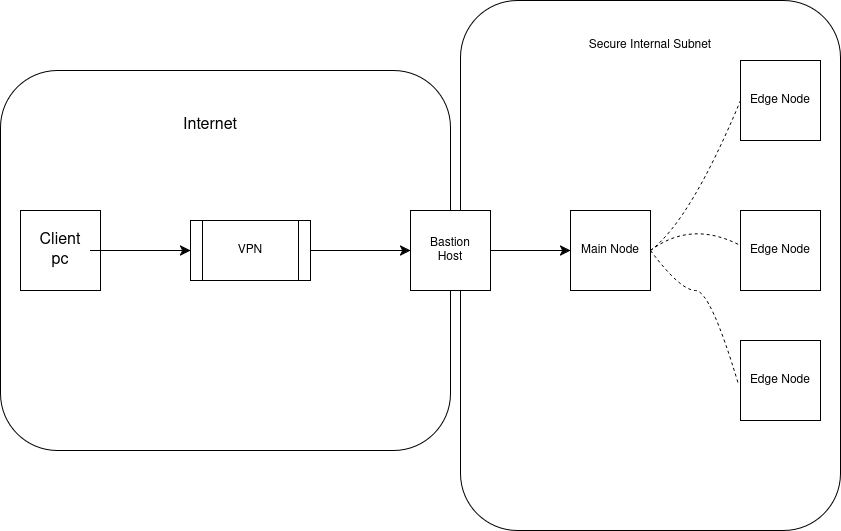

The diagram above was exported from draw.io. Its source (the exported page's mxGraphModel, read from the mxfile embedded in the PNG):
<mxGraphModel dx="1665" dy="847" grid="1" gridSize="10" guides="1" tooltips="1" connect="1" arrows="1" fold="1" page="1" pageScale="1" pageWidth="850" pageHeight="1100" math="0" shadow="0">
  <root>
    <mxCell id="0" />
    <mxCell id="1" parent="0" />
    <mxCell id="QjJ9rraECWAL323cU6bu-25" parent="1" style="rounded=1;whiteSpace=wrap;html=1;" value="" vertex="1">
      <mxGeometry height="530" width="380" x="460" y="170" as="geometry" />
    </mxCell>
    <mxCell id="QjJ9rraECWAL323cU6bu-22" parent="1" style="rounded=1;whiteSpace=wrap;html=1;" value="" vertex="1">
      <mxGeometry height="380" width="450" y="240" as="geometry" />
    </mxCell>
    <mxCell id="QjJ9rraECWAL323cU6bu-1" parent="1" style="whiteSpace=wrap;html=1;aspect=fixed;" value="" vertex="1">
      <mxGeometry height="80" width="80" x="20" y="380" as="geometry" />
    </mxCell>
    <mxCell id="QjJ9rraECWAL323cU6bu-19" edge="1" parent="1" source="QjJ9rraECWAL323cU6bu-2" style="edgeStyle=none;curved=1;rounded=0;orthogonalLoop=1;jettySize=auto;html=1;entryX=0;entryY=0.5;entryDx=0;entryDy=0;fontSize=12;startSize=8;endSize=8;" target="QjJ9rraECWAL323cU6bu-3">
      <mxGeometry relative="1" as="geometry" />
    </mxCell>
    <mxCell id="QjJ9rraECWAL323cU6bu-2" parent="1" style="shape=process;whiteSpace=wrap;html=1;backgroundOutline=1;" value="" vertex="1">
      <mxGeometry height="60" width="120" x="190" y="390" as="geometry" />
    </mxCell>
    <mxCell id="QjJ9rraECWAL323cU6bu-20" edge="1" parent="1" source="QjJ9rraECWAL323cU6bu-3" style="edgeStyle=none;curved=1;rounded=0;orthogonalLoop=1;jettySize=auto;html=1;entryX=0;entryY=0.5;entryDx=0;entryDy=0;fontSize=12;startSize=8;endSize=8;" target="QjJ9rraECWAL323cU6bu-4">
      <mxGeometry relative="1" as="geometry" />
    </mxCell>
    <mxCell id="QjJ9rraECWAL323cU6bu-3" parent="1" style="whiteSpace=wrap;html=1;aspect=fixed;" value="" vertex="1">
      <mxGeometry height="80" width="80" x="410" y="380" as="geometry" />
    </mxCell>
    <mxCell id="QjJ9rraECWAL323cU6bu-4" parent="1" style="whiteSpace=wrap;html=1;aspect=fixed;" value="Main Node" vertex="1">
      <mxGeometry height="80" width="80" x="570" y="380" as="geometry" />
    </mxCell>
    <mxCell id="QjJ9rraECWAL323cU6bu-5" parent="1" style="whiteSpace=wrap;html=1;aspect=fixed;" value="Edge Node" vertex="1">
      <mxGeometry height="80" width="80" x="740" y="380" as="geometry" />
    </mxCell>
    <mxCell id="QjJ9rraECWAL323cU6bu-6" parent="1" style="whiteSpace=wrap;html=1;aspect=fixed;" value="Edge Node" vertex="1">
      <mxGeometry height="80" width="80" x="740" y="230" as="geometry" />
    </mxCell>
    <mxCell id="QjJ9rraECWAL323cU6bu-7" parent="1" style="whiteSpace=wrap;html=1;aspect=fixed;" value="Edge Node" vertex="1">
      <mxGeometry height="80" width="80" x="740" y="510" as="geometry" />
    </mxCell>
    <mxCell id="QjJ9rraECWAL323cU6bu-8" parent="1" style="text;html=1;whiteSpace=wrap;strokeColor=none;fillColor=none;align=center;verticalAlign=middle;rounded=0;" value="VPN" vertex="1">
      <mxGeometry height="30" width="60" x="220" y="405" as="geometry" />
    </mxCell>
    <mxCell id="QjJ9rraECWAL323cU6bu-18" edge="1" parent="1" source="QjJ9rraECWAL323cU6bu-9" style="edgeStyle=none;curved=1;rounded=0;orthogonalLoop=1;jettySize=auto;html=1;entryX=0;entryY=0.5;entryDx=0;entryDy=0;fontSize=12;startSize=8;endSize=8;" target="QjJ9rraECWAL323cU6bu-2">
      <mxGeometry relative="1" as="geometry" />
    </mxCell>
    <mxCell id="QjJ9rraECWAL323cU6bu-9" parent="1" style="text;html=1;whiteSpace=wrap;strokeColor=none;fillColor=none;align=center;verticalAlign=middle;rounded=0;fontSize=16;" value="&lt;div&gt;Client&lt;/div&gt;&lt;div&gt;pc&lt;/div&gt;" vertex="1">
      <mxGeometry height="30" width="60" x="30" y="405" as="geometry" />
    </mxCell>
    <mxCell id="QjJ9rraECWAL323cU6bu-13" edge="1" parent="1" style="endArrow=none;dashed=1;html=1;rounded=0;fontSize=12;startSize=8;endSize=8;curved=1;entryX=0;entryY=0.5;entryDx=0;entryDy=0;exitX=1;exitY=0.5;exitDx=0;exitDy=0;" target="QjJ9rraECWAL323cU6bu-6" value="">
      <mxGeometry height="50" relative="1" width="50" as="geometry">
        <Array as="points">
          <mxPoint x="690" y="390" />
        </Array>
        <mxPoint x="650" y="420" as="sourcePoint" />
        <mxPoint x="730" y="420" as="targetPoint" />
      </mxGeometry>
    </mxCell>
    <mxCell id="QjJ9rraECWAL323cU6bu-14" edge="1" parent="1" style="endArrow=none;dashed=1;html=1;rounded=0;fontSize=12;startSize=8;endSize=8;curved=1;entryX=-0.025;entryY=0.425;entryDx=0;entryDy=0;exitX=1;exitY=0.5;exitDx=0;exitDy=0;entryPerimeter=0;" target="QjJ9rraECWAL323cU6bu-5" value="">
      <mxGeometry height="50" relative="1" width="50" as="geometry">
        <Array as="points">
          <mxPoint x="690" y="390" />
        </Array>
        <mxPoint x="650" y="420" as="sourcePoint" />
        <mxPoint x="740" y="270" as="targetPoint" />
      </mxGeometry>
    </mxCell>
    <mxCell id="QjJ9rraECWAL323cU6bu-15" edge="1" parent="1" style="endArrow=none;dashed=1;html=1;rounded=0;fontSize=12;startSize=8;endSize=8;curved=1;entryX=-0.025;entryY=0.425;entryDx=0;entryDy=0;entryPerimeter=0;" value="">
      <mxGeometry height="50" relative="1" width="50" as="geometry">
        <Array as="points">
          <mxPoint x="680" y="460" />
          <mxPoint x="710" y="460" />
        </Array>
        <mxPoint x="650" y="420" as="sourcePoint" />
        <mxPoint x="738" y="554" as="targetPoint" />
      </mxGeometry>
    </mxCell>
    <mxCell id="QjJ9rraECWAL323cU6bu-21" parent="1" style="text;html=1;whiteSpace=wrap;strokeColor=none;fillColor=none;align=center;verticalAlign=middle;rounded=0;" value="Bastion Host" vertex="1">
      <mxGeometry height="30" width="60" x="420" y="405" as="geometry" />
    </mxCell>
    <mxCell id="QjJ9rraECWAL323cU6bu-23" parent="1" style="text;html=1;whiteSpace=wrap;strokeColor=none;fillColor=none;align=center;verticalAlign=middle;rounded=0;fontSize=16;" value="Internet" vertex="1">
      <mxGeometry height="30" width="60" x="180" y="280" as="geometry" />
    </mxCell>
    <mxCell id="QjJ9rraECWAL323cU6bu-26" parent="1" style="text;html=1;whiteSpace=wrap;strokeColor=none;fillColor=none;align=center;verticalAlign=middle;rounded=0;" value="Secure Internal Subnet" vertex="1">
      <mxGeometry height="50" width="160" x="570" y="190" as="geometry" />
    </mxCell>
    <mxCell id="QjJ9rraECWAL323cU6bu-27" edge="1" parent="1" source="QjJ9rraECWAL323cU6bu-5" style="edgeStyle=none;curved=1;rounded=0;orthogonalLoop=1;jettySize=auto;html=1;exitX=0;exitY=0.5;exitDx=0;exitDy=0;fontSize=12;startSize=8;endSize=8;" target="QjJ9rraECWAL323cU6bu-5">
      <mxGeometry relative="1" as="geometry" />
    </mxCell>
  </root>
</mxGraphModel>